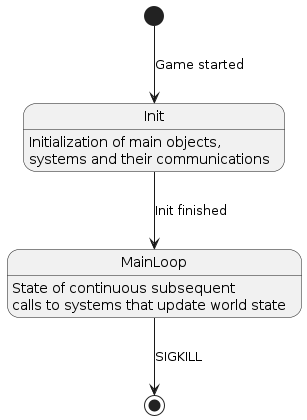

The diagram above was rendered by PlantUML. Its source (embedded in the PNG):
@startuml

state Init {
}
Init : Initialization of main objects,
Init : systems and their communications

state MainLoop {
}
MainLoop : State of continuous subsequent 
MainLoop : calls to systems that update world state

[*] --> Init : Game started
Init --> MainLoop : Init finished
MainLoop --> [*] : SIGKILL

@enduml